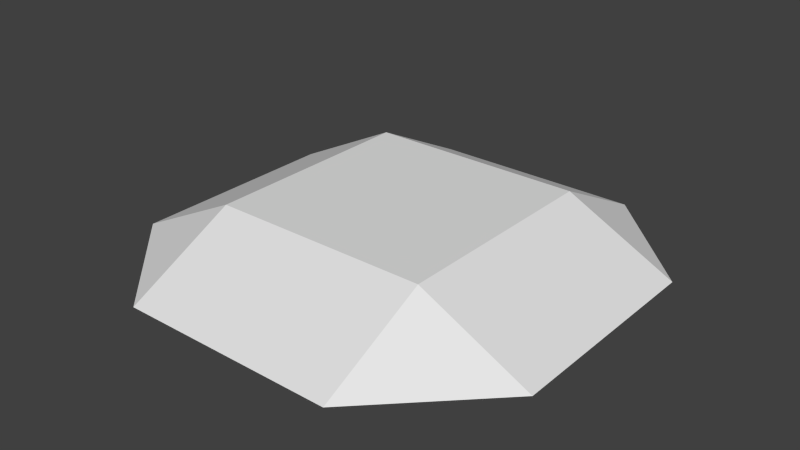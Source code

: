# Source: StartPlatform.blend  (saved by Blender 2.69.0; exported with 4.5.12 LTS)
import bpy
from mathutils import Matrix  # noqa: F401  (used for matrix-valued properties, if any)

bpy.ops.wm.read_factory_settings(use_empty=True)
scene = bpy.context.scene
scene.name = 'Scene'

# ---- collections
col_collection_1 = bpy.data.collections.new('Collection 1'); scene.collection.children.link(col_collection_1)

# ---- world
world_world = bpy.data.worlds.new('World'); scene.world = world_world
world_world.color = (0.05088, 0.05088, 0.05088)
world_world.use_sun_shadow = False
world_world.sun_shadow_jitter_overblur = 0.0
world_world.cycles.sampling_method = 'MANUAL'
world_world.cycles.sample_map_resolution = 256

# ---- meshes
me_plane = bpy.data.meshes.new('Plane')
me_plane.from_pydata([(2.0, -2.0, 1.0), (-2.0, -2.0, 1.0), (2.0, 2.0, 1.0), (-2.0, 2.0, 1.0), (2.0, -4.0, 0.0), (-2.0, -4.0, 0.0), (4.0, -2.0, 0.0), (4.0, 2.0, 0.0), (2.0, 4.0, 0.0), (-2.0, 4.0, 0.0), (-4.0, -2.0, 0.0), (-4.0, 2.0, 0.0)], [], [(1, 0, 2, 3), (0, 1, 5, 4), (2, 0, 6, 7), (3, 2, 8, 9), (1, 3, 11, 10), (1, 10, 5), (0, 4, 6), (2, 7, 8), (3, 9, 11)])
me_plane.use_remesh_preserve_volume = False
me_plane.use_remesh_preserve_attributes = False
me_plane.use_mirror_vertex_groups = False
me_plane.update()

# ---- objects
ob_plane = bpy.data.objects.new('Plane', me_plane)

# ---- transforms, parenting, visibility, modifiers, constraints
ob_plane.location = (0.0, 0.0, 0.0)
ob_plane.lineart.crease_threshold = 0.0

# ---- collection membership
col_collection_1.objects.link(ob_plane)

# ---- scene / render settings (as saved in the file)
scene.frame_start = 1; scene.frame_end = 250; scene.frame_set(0)
scene.render.engine = 'BLENDER_EEVEE_NEXT'
scene.render.image_settings.compression = 90
scene.render.resolution_percentage = 50
scene.render.dither_intensity = 0.0
scene.cycles.use_denoising = False
scene.cycles.samples = 10
scene.cycles.sampling_pattern = 'TABULATED_SOBOL'
scene.cycles.light_sampling_threshold = 0.0
scene.cycles.use_adaptive_sampling = False
scene.cycles.use_light_tree = False
scene.cycles.blur_glossy = 0.0
scene.cycles.volume_bounces = 1
scene.cycles.pixel_filter_type = 'GAUSSIAN'
scene.cycles.sample_clamp_indirect = 0.0
scene.view_settings.view_transform = 'Standard'
bpy.context.view_layer.update()

# ---- added for rendering (the .blend has no active camera and no usable light): camera, sun
cam_auto = bpy.data.cameras.new('AutoCamera')
cam_auto.lens = 50.0
cam_auto.sensor_width = 36.0
cam_auto.clip_end = 1000.0
ob_auto_camera = bpy.data.objects.new('AutoCamera', cam_auto)
scene.collection.objects.link(ob_auto_camera)
ob_auto_camera.location = (10.5085, -12.6102, 8.90683)
ob_auto_camera.rotation_euler = (1.09748, -7.21219e-08, 0.694738)
scene.camera = ob_auto_camera
light_auto_sun = bpy.data.lights.new('AutoSun', 'SUN')
light_auto_sun.energy = 3.0
light_auto_sun.angle = 0.0523599
ob_auto_sun = bpy.data.objects.new('AutoSun', light_auto_sun)
scene.collection.objects.link(ob_auto_sun)
ob_auto_sun.rotation_euler = (0.872665, 0.174533, 0.523599)
bpy.context.view_layer.update()

